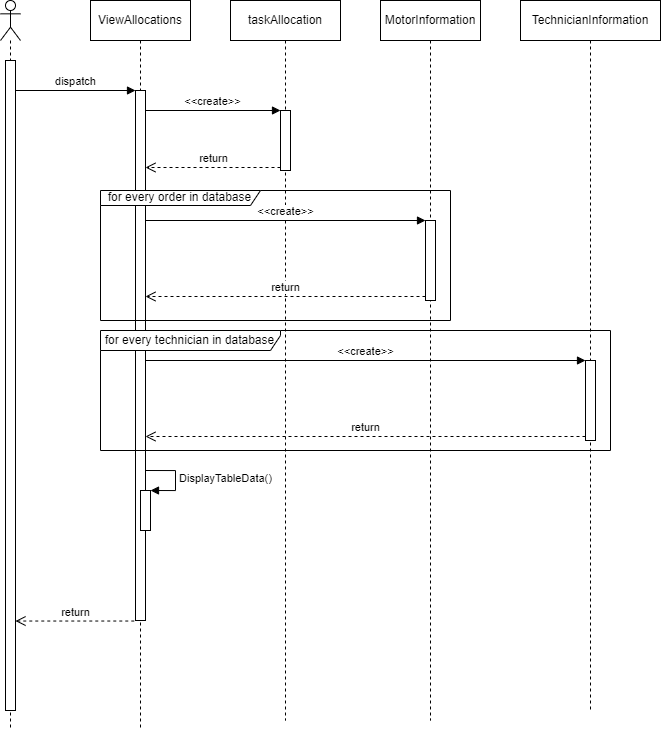

The diagram above was exported from draw.io. Its source (the exported page's mxGraphModel, read from the mxfile embedded in the PNG):
<mxGraphModel dx="1173" dy="645" grid="1" gridSize="10" guides="1" tooltips="1" connect="1" arrows="1" fold="1" page="1" pageScale="1" pageWidth="1100" pageHeight="850" background="none" math="0" shadow="0">
  <root>
    <mxCell id="0" />
    <mxCell id="1" parent="0" />
    <mxCell id="EoxF61hbfsFGu8hz6t-f-1" value="" style="shape=umlLifeline;participant=umlActor;perimeter=lifelinePerimeter;whiteSpace=wrap;html=1;container=1;collapsible=0;recursiveResize=0;verticalAlign=top;spacingTop=36;outlineConnect=0;" vertex="1" parent="1">
      <mxGeometry x="70" y="50" width="20" height="730" as="geometry" />
    </mxCell>
    <mxCell id="EoxF61hbfsFGu8hz6t-f-4" value="" style="html=1;points=[];perimeter=orthogonalPerimeter;" vertex="1" parent="EoxF61hbfsFGu8hz6t-f-1">
      <mxGeometry x="5" y="60" width="10" height="650" as="geometry" />
    </mxCell>
    <mxCell id="EoxF61hbfsFGu8hz6t-f-2" value="ViewAllocations" style="shape=umlLifeline;perimeter=lifelinePerimeter;whiteSpace=wrap;html=1;container=1;collapsible=0;recursiveResize=0;outlineConnect=0;" vertex="1" parent="1">
      <mxGeometry x="160" y="50" width="100" height="730" as="geometry" />
    </mxCell>
    <mxCell id="EoxF61hbfsFGu8hz6t-f-5" value="" style="html=1;points=[];perimeter=orthogonalPerimeter;" vertex="1" parent="EoxF61hbfsFGu8hz6t-f-2">
      <mxGeometry x="45" y="90" width="10" height="530" as="geometry" />
    </mxCell>
    <mxCell id="EoxF61hbfsFGu8hz6t-f-18" value="" style="html=1;points=[];perimeter=orthogonalPerimeter;" vertex="1" parent="EoxF61hbfsFGu8hz6t-f-2">
      <mxGeometry x="50" y="490" width="10" height="40" as="geometry" />
    </mxCell>
    <mxCell id="EoxF61hbfsFGu8hz6t-f-19" value="DisplayTableData()" style="edgeStyle=orthogonalEdgeStyle;html=1;align=left;spacingLeft=2;endArrow=block;rounded=0;entryX=1;entryY=0;" edge="1" target="EoxF61hbfsFGu8hz6t-f-18" parent="EoxF61hbfsFGu8hz6t-f-2">
      <mxGeometry relative="1" as="geometry">
        <mxPoint x="55" y="470" as="sourcePoint" />
        <Array as="points">
          <mxPoint x="85" y="470" />
          <mxPoint x="85" y="490" />
        </Array>
      </mxGeometry>
    </mxCell>
    <mxCell id="EoxF61hbfsFGu8hz6t-f-3" value="taskAllocation" style="shape=umlLifeline;perimeter=lifelinePerimeter;whiteSpace=wrap;html=1;container=1;collapsible=0;recursiveResize=0;outlineConnect=0;" vertex="1" parent="1">
      <mxGeometry x="300" y="50" width="110" height="720" as="geometry" />
    </mxCell>
    <mxCell id="EoxF61hbfsFGu8hz6t-f-8" value="" style="html=1;points=[];perimeter=orthogonalPerimeter;" vertex="1" parent="EoxF61hbfsFGu8hz6t-f-3">
      <mxGeometry x="50" y="110" width="10" height="60" as="geometry" />
    </mxCell>
    <mxCell id="EoxF61hbfsFGu8hz6t-f-6" value="dispatch" style="html=1;verticalAlign=bottom;endArrow=block;entryX=0;entryY=0;rounded=0;" edge="1" target="EoxF61hbfsFGu8hz6t-f-5" parent="1" source="EoxF61hbfsFGu8hz6t-f-4">
      <mxGeometry relative="1" as="geometry">
        <mxPoint x="135" y="150" as="sourcePoint" />
      </mxGeometry>
    </mxCell>
    <mxCell id="EoxF61hbfsFGu8hz6t-f-7" value="return" style="html=1;verticalAlign=bottom;endArrow=open;dashed=1;endSize=8;exitX=-0.123;exitY=1.001;rounded=0;exitDx=0;exitDy=0;exitPerimeter=0;" edge="1" source="EoxF61hbfsFGu8hz6t-f-5" parent="1" target="EoxF61hbfsFGu8hz6t-f-4">
      <mxGeometry relative="1" as="geometry">
        <mxPoint x="135" y="226" as="targetPoint" />
      </mxGeometry>
    </mxCell>
    <mxCell id="EoxF61hbfsFGu8hz6t-f-9" value="&amp;lt;&amp;lt;create&amp;gt;&amp;gt;" style="html=1;verticalAlign=bottom;endArrow=block;entryX=0;entryY=0;rounded=0;" edge="1" target="EoxF61hbfsFGu8hz6t-f-8" parent="1" source="EoxF61hbfsFGu8hz6t-f-5">
      <mxGeometry relative="1" as="geometry">
        <mxPoint x="260" y="160" as="sourcePoint" />
      </mxGeometry>
    </mxCell>
    <mxCell id="EoxF61hbfsFGu8hz6t-f-10" value="return" style="html=1;verticalAlign=bottom;endArrow=open;dashed=1;endSize=8;exitX=0;exitY=0.95;rounded=0;" edge="1" source="EoxF61hbfsFGu8hz6t-f-8" parent="1" target="EoxF61hbfsFGu8hz6t-f-5">
      <mxGeometry relative="1" as="geometry">
        <mxPoint x="260" y="236" as="targetPoint" />
      </mxGeometry>
    </mxCell>
    <mxCell id="EoxF61hbfsFGu8hz6t-f-20" value="MotorInformation" style="shape=umlLifeline;perimeter=lifelinePerimeter;whiteSpace=wrap;html=1;container=1;collapsible=0;recursiveResize=0;outlineConnect=0;" vertex="1" parent="1">
      <mxGeometry x="450" y="50" width="100" height="720" as="geometry" />
    </mxCell>
    <mxCell id="EoxF61hbfsFGu8hz6t-f-25" value="" style="html=1;points=[];perimeter=orthogonalPerimeter;" vertex="1" parent="EoxF61hbfsFGu8hz6t-f-20">
      <mxGeometry x="45" y="220" width="10" height="80" as="geometry" />
    </mxCell>
    <mxCell id="EoxF61hbfsFGu8hz6t-f-23" value="TechnicianInformation" style="shape=umlLifeline;perimeter=lifelinePerimeter;whiteSpace=wrap;html=1;container=1;collapsible=0;recursiveResize=0;outlineConnect=0;" vertex="1" parent="1">
      <mxGeometry x="590" y="50" width="140" height="710" as="geometry" />
    </mxCell>
    <mxCell id="EoxF61hbfsFGu8hz6t-f-28" value="" style="html=1;points=[];perimeter=orthogonalPerimeter;" vertex="1" parent="EoxF61hbfsFGu8hz6t-f-23">
      <mxGeometry x="65" y="360" width="10" height="80" as="geometry" />
    </mxCell>
    <mxCell id="EoxF61hbfsFGu8hz6t-f-26" value="&amp;lt;&amp;lt;create&amp;gt;&amp;gt;" style="html=1;verticalAlign=bottom;endArrow=block;entryX=0;entryY=0;rounded=0;" edge="1" target="EoxF61hbfsFGu8hz6t-f-25" parent="1" source="EoxF61hbfsFGu8hz6t-f-5">
      <mxGeometry relative="1" as="geometry">
        <mxPoint x="425" y="270" as="sourcePoint" />
      </mxGeometry>
    </mxCell>
    <mxCell id="EoxF61hbfsFGu8hz6t-f-27" value="return" style="html=1;verticalAlign=bottom;endArrow=open;dashed=1;endSize=8;exitX=0;exitY=0.95;rounded=0;" edge="1" source="EoxF61hbfsFGu8hz6t-f-25" parent="1" target="EoxF61hbfsFGu8hz6t-f-5">
      <mxGeometry relative="1" as="geometry">
        <mxPoint x="425" y="346" as="targetPoint" />
      </mxGeometry>
    </mxCell>
    <mxCell id="EoxF61hbfsFGu8hz6t-f-29" value="&amp;lt;&amp;lt;create&amp;gt;&amp;gt;" style="html=1;verticalAlign=bottom;endArrow=block;entryX=0;entryY=0;rounded=0;" edge="1" target="EoxF61hbfsFGu8hz6t-f-28" parent="1" source="EoxF61hbfsFGu8hz6t-f-5">
      <mxGeometry relative="1" as="geometry">
        <mxPoint x="585" y="390" as="sourcePoint" />
      </mxGeometry>
    </mxCell>
    <mxCell id="EoxF61hbfsFGu8hz6t-f-30" value="return" style="html=1;verticalAlign=bottom;endArrow=open;dashed=1;endSize=8;exitX=0;exitY=0.95;rounded=0;" edge="1" source="EoxF61hbfsFGu8hz6t-f-28" parent="1" target="EoxF61hbfsFGu8hz6t-f-5">
      <mxGeometry relative="1" as="geometry">
        <mxPoint x="585" y="466" as="targetPoint" />
      </mxGeometry>
    </mxCell>
    <mxCell id="EoxF61hbfsFGu8hz6t-f-32" value="for every order in database" style="shape=umlFrame;whiteSpace=wrap;html=1;width=160;height=15;" vertex="1" parent="1">
      <mxGeometry x="170" y="240" width="350" height="130" as="geometry" />
    </mxCell>
    <mxCell id="EoxF61hbfsFGu8hz6t-f-33" value="for every technician in database" style="shape=umlFrame;whiteSpace=wrap;html=1;width=180;height=20;" vertex="1" parent="1">
      <mxGeometry x="170" y="380" width="510" height="120" as="geometry" />
    </mxCell>
  </root>
</mxGraphModel>